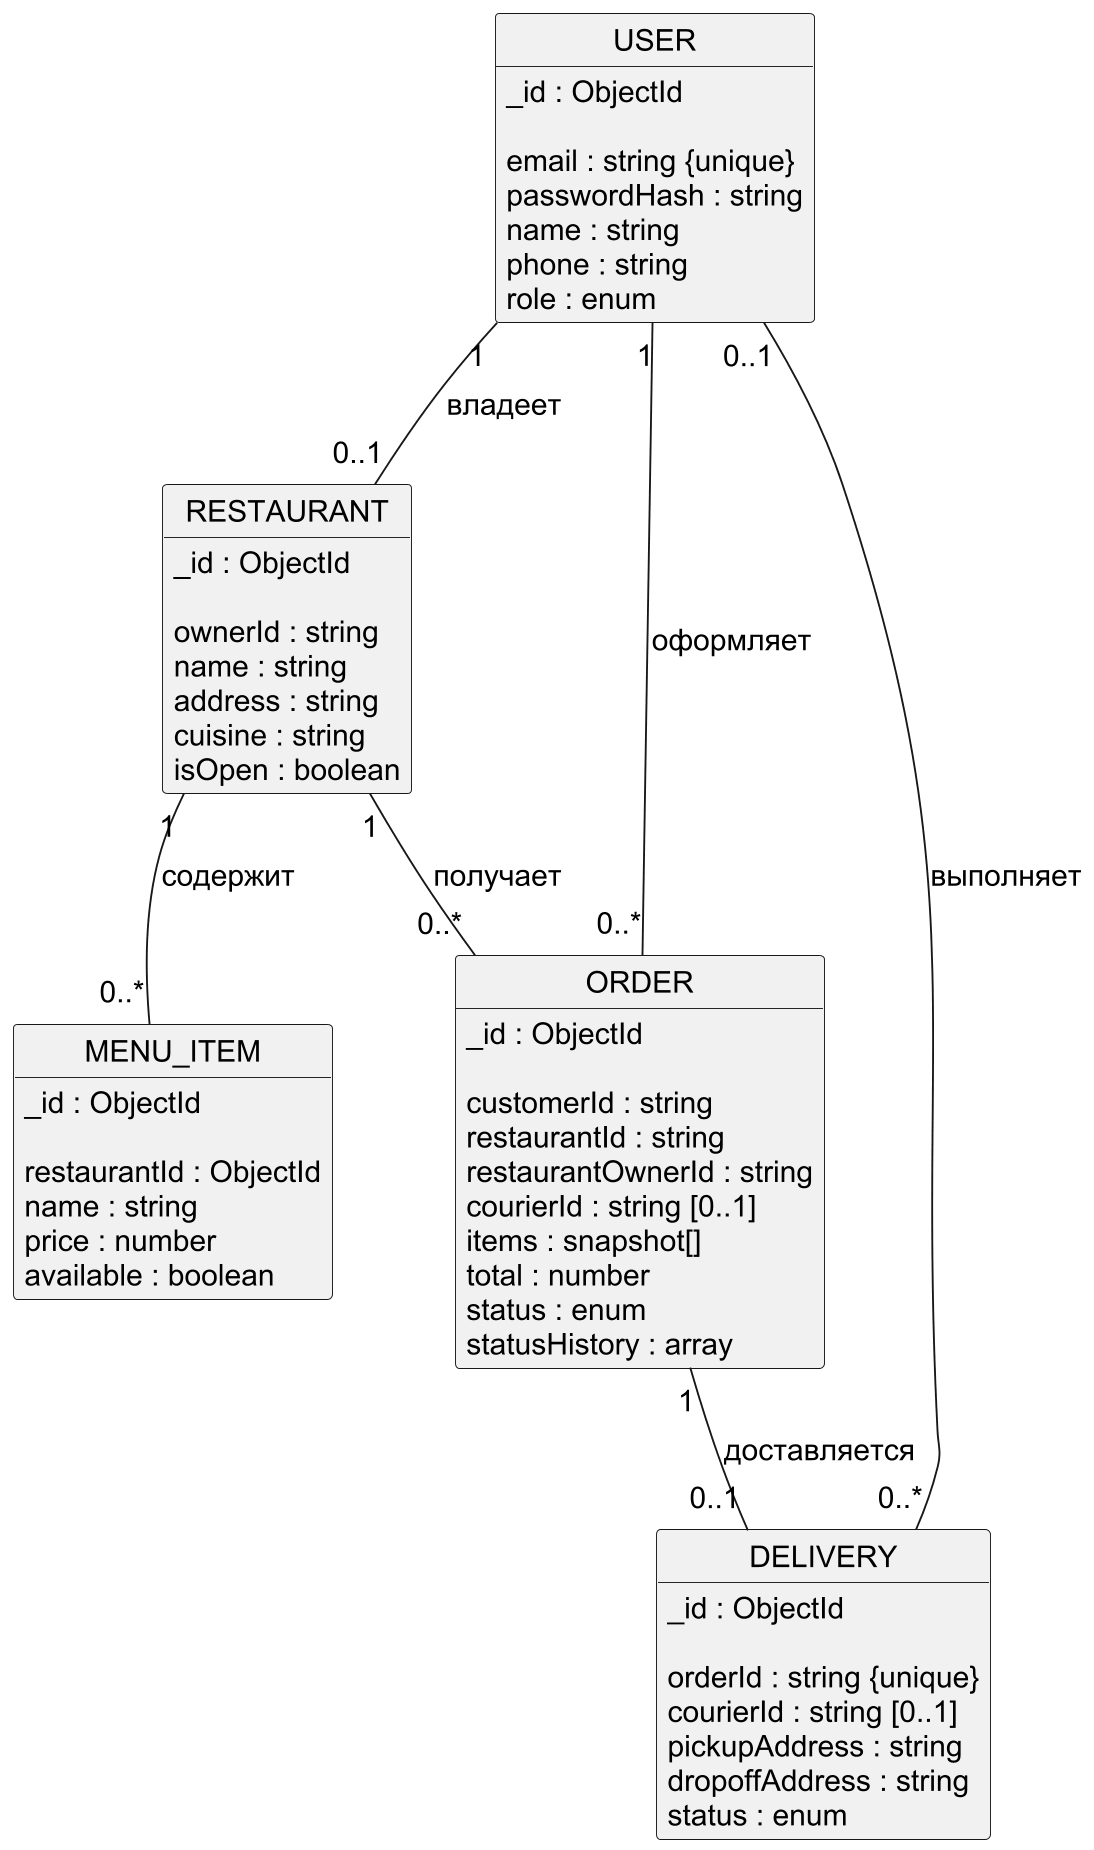

The diagram above was rendered by PlantUML. Its source (embedded in the PNG):
@startuml
skinparam defaultFontName Arial
skinparam defaultFontSize 16
skinparam shadowing false
skinparam dpi 180
skinparam monochrome true
skinparam componentStyle uml2
hide circle
hide methods
skinparam nodesep 65
skinparam ranksep 65
class USER {
 _id : ObjectId

 email : string {unique}
 passwordHash : string
 name : string
 phone : string
 role : enum
}
class RESTAURANT {
 _id : ObjectId

 ownerId : string
 name : string
 address : string
 cuisine : string
 isOpen : boolean
}
class MENU_ITEM {
 _id : ObjectId

 restaurantId : ObjectId
 name : string
 price : number
 available : boolean
}
class ORDER {
 _id : ObjectId

 customerId : string
 restaurantId : string
 restaurantOwnerId : string
 courierId : string [0..1]
 items : snapshot[]
 total : number
 status : enum
 statusHistory : array
}
class DELIVERY {
 _id : ObjectId

 orderId : string {unique}
 courierId : string [0..1]
 pickupAddress : string
 dropoffAddress : string
 status : enum
}
USER "1" -- "0..1" RESTAURANT : владеет
RESTAURANT "1" -- "0..*" MENU_ITEM : содержит
USER "1" -- "0..*" ORDER : оформляет
RESTAURANT "1" -- "0..*" ORDER : получает
ORDER "1" -- "0..1" DELIVERY : доставляется
USER "0..1" -- "0..*" DELIVERY : выполняет
@enduml